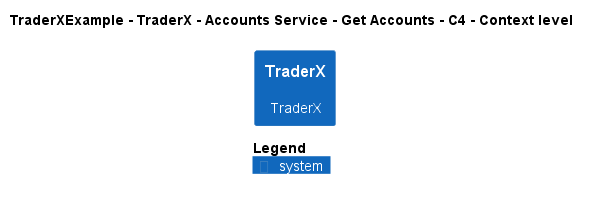

The diagram above was rendered by PlantUML. Its source (embedded in the PNG):
@startuml
!pragma layout smetana
!include ..\..\..\..\..\..\..\.c4s\C4_Context.puml

AddElementTag("c4interflow:lifecycle:new", $bgColor=green, $fontColor=#ffffff, $borderColor=green, $shadowing="False")
AddElementTag("c4interflow:lifecycle:changed", $bgColor=orange, $fontColor=#ffffff, $borderColor=orange, $shadowing="False")
AddElementTag("c4interflow:lifecycle:removed", $bgColor=red, $fontColor=#ffffff, $borderColor=red, $shadowing="False")

AddRelTag("c4interflow:lifecycle:new", $textColor=green, $lineColor=green)
AddRelTag("c4interflow:lifecycle:changed", $textColor=orange, $lineColor=orange)
AddRelTag("c4interflow:lifecycle:removed", $textColor=red, $lineColor=red)

SHOW_PERSON_PORTRAIT()
LAYOUT_TOP_DOWN()

skinparam linetype polyline

title TraderXExample - TraderX - Accounts Service - Get Accounts - C4 - Context level

System(TraderXExample.SoftwareSystems.TraderX, "TraderX", "TraderX")



SHOW_LEGEND()
@enduml